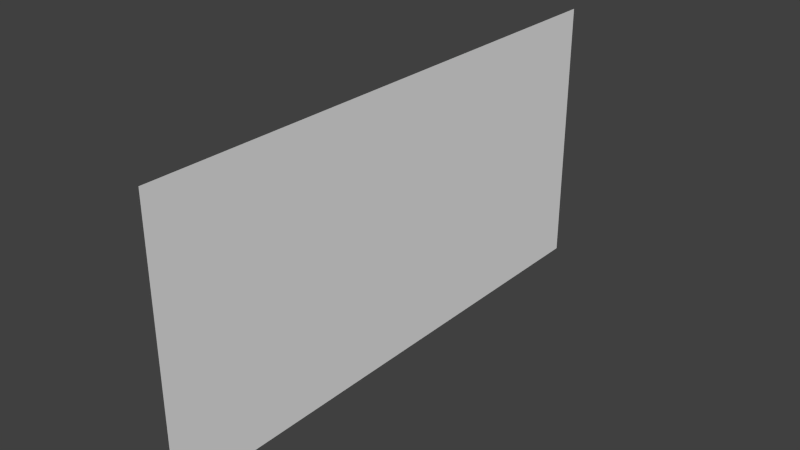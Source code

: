 # Source: d_logo.blend  (saved by Blender 2.72.0; exported with 4.5.12 LTS)
import bpy
from mathutils import Matrix  # noqa: F401  (used for matrix-valued properties, if any)

bpy.ops.wm.read_factory_settings(use_empty=True)
scene = bpy.context.scene
scene.name = 'Scene'

# ---- collections
col_collection_1 = bpy.data.collections.new('Collection 1'); scene.collection.children.link(col_collection_1)

# ---- materials (node trees are filled in below, after node groups)
mat_d_logo10 = bpy.data.materials.new('d_logo10')
mat_d_logo10.alpha_threshold = 0.0
mat_d_logo10.use_transparent_shadow = False
mat_d_logo10.roughness = 0.5

# ---- material node trees

# ---- world
world_world = bpy.data.worlds.new('World'); scene.world = world_world
world_world.color = (0.05088, 0.05088, 0.05088)
world_world.use_sun_shadow = False
world_world.sun_shadow_jitter_overblur = 0.0
world_world.cycles.sampling_method = 'MANUAL'
world_world.cycles.sample_map_resolution = 256

# ---- meshes
me_plane = bpy.data.meshes.new('Plane')
me_plane.from_pydata([(-1.121, -0.5604, 0.0), (1.121, -0.5604, 0.0), (-1.121, 0.5604, 0.0), (1.121, 0.5604, 0.0)], [], [(0, 1, 3, 2)])
_uv = me_plane.uv_layers.new(name='UVMap')
_uv.uv.foreach_set('vector', [0.0, 0.0, 1.0, 0.0, 1.0, 1.0, 0.0, 1.0])
me_plane.materials.append(mat_d_logo10)
me_plane.use_remesh_preserve_volume = False
me_plane.use_remesh_preserve_attributes = False
me_plane.use_mirror_vertex_groups = False
me_plane.update()

# ---- objects
ob_d_logo10 = bpy.data.objects.new('d_logo10', me_plane)

# ---- transforms, parenting, visibility, modifiers, constraints
ob_d_logo10.location = (0.0, 0.0, 0.0)
ob_d_logo10.rotation_euler = (1.571, -0.0, 1.571)
ob_d_logo10.lineart.crease_threshold = 0.0

# ---- collection membership
col_collection_1.objects.link(ob_d_logo10)

# ---- scene / render settings (as saved in the file)
scene.frame_start = 1; scene.frame_end = 250; scene.frame_set(1)
scene.render.engine = 'BLENDER_EEVEE_NEXT'
scene.render.resolution_percentage = 50
scene.render.dither_intensity = 0.0
scene.cycles.use_denoising = False
scene.cycles.samples = 10
scene.cycles.sampling_pattern = 'TABULATED_SOBOL'
scene.cycles.light_sampling_threshold = 0.0
scene.cycles.use_adaptive_sampling = False
scene.cycles.use_light_tree = False
scene.cycles.blur_glossy = 0.0
scene.cycles.pixel_filter_type = 'GAUSSIAN'
scene.cycles.sample_clamp_indirect = 0.0
scene.view_settings.view_transform = 'Standard'
bpy.context.view_layer.update()

# ---- added for rendering (the .blend has no active camera and no usable light): camera, sun
cam_auto = bpy.data.cameras.new('AutoCamera')
cam_auto.lens = 50.0
cam_auto.sensor_width = 36.0
cam_auto.clip_end = 1000.0
ob_auto_camera = bpy.data.objects.new('AutoCamera', cam_auto)
scene.collection.objects.link(ob_auto_camera)
ob_auto_camera.location = (2.31898, -2.78277, 1.85518)
ob_auto_camera.rotation_euler = (1.09748, -7.21219e-08, 0.694738)
scene.camera = ob_auto_camera
light_auto_sun = bpy.data.lights.new('AutoSun', 'SUN')
light_auto_sun.energy = 3.0
light_auto_sun.angle = 0.0523599
ob_auto_sun = bpy.data.objects.new('AutoSun', light_auto_sun)
scene.collection.objects.link(ob_auto_sun)
ob_auto_sun.rotation_euler = (0.872665, 0.174533, 0.523599)
bpy.context.view_layer.update()
